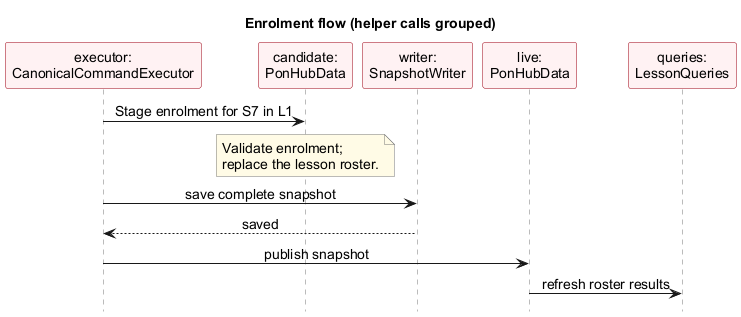

The diagram above was rendered by PlantUML. Its source (embedded in the PNG):
@startuml
' Draft by Vincent Lin with OpenAI Codex assistance.
' Self-contained source; render with PlantUML 1.2025.3.
' Command and transaction helper calls are grouped as operation descriptions.
skinparam defaultFontName Arial
skinparam defaultFontSize 14
skinparam shadowing false
skinparam sequenceMessageAlign center
skinparam sequenceParticipantBackgroundColor #FFF2F3
skinparam sequenceParticipantBorderColor #9D0012
skinparam sequenceLifeLineBorderColor #777777
skinparam noteBackgroundColor #FFFBE6
skinparam noteBorderColor #777777
hide footbox

title Enrolment flow (helper calls grouped)
participant "executor:\nCanonicalCommandExecutor" as Logic
participant "candidate:\nPonHubData" as Candidate
participant "writer:\nSnapshotWriter" as Storage
participant "live:\nPonHubData" as Live
participant "queries:\nLessonQueries" as Queries

Logic -> Candidate : Stage enrolment for S7 in L1
note over Candidate
  Validate enrolment;
  replace the lesson roster.
end note
Logic -> Storage : save complete snapshot
Storage --> Logic : saved
Logic -> Live : publish snapshot
Live -> Queries : refresh roster results
@enduml